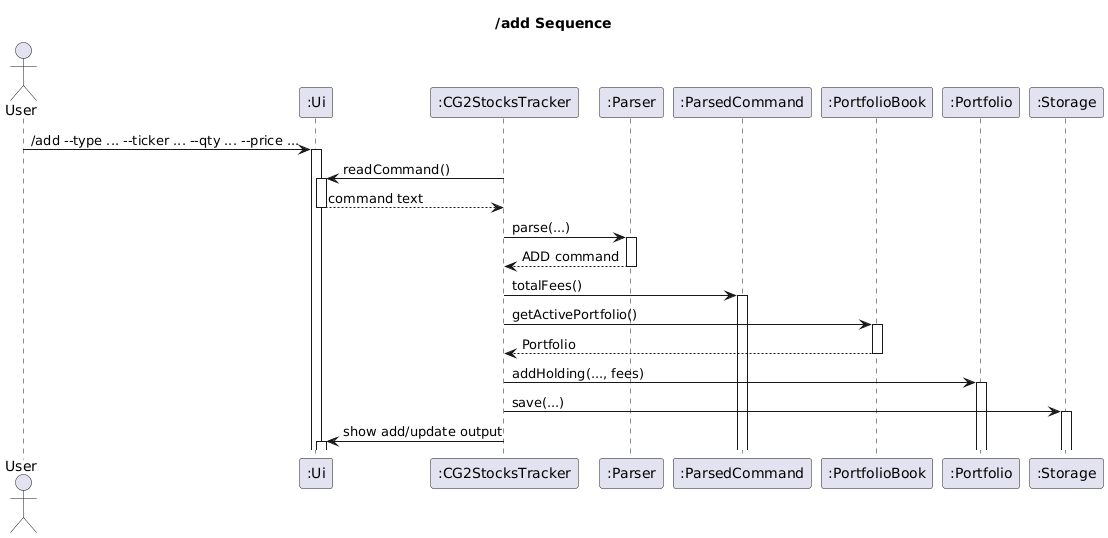

The diagram above was rendered by PlantUML. Its source (embedded in the PNG):
@startuml
title /add Sequence

autoactivate on
actor User
participant ":Ui" as Ui
participant ":CG2StocksTracker" as CG2StocksTracker
participant ":Parser" as Parser
participant ":ParsedCommand" as ParsedCommand
participant ":PortfolioBook" as PortfolioBook
participant ":Portfolio" as Portfolio
participant ":Storage" as Storage

User -> Ui : /add ~--type ... ~--ticker ... ~--qty ... ~--price ...
CG2StocksTracker -> Ui : readCommand()
Ui --> CG2StocksTracker : command text
CG2StocksTracker -> Parser : parse(...)
Parser --> CG2StocksTracker : ADD command
CG2StocksTracker -> ParsedCommand : totalFees()
CG2StocksTracker -> PortfolioBook : getActivePortfolio()
PortfolioBook --> CG2StocksTracker : Portfolio
CG2StocksTracker -> Portfolio : addHolding(..., fees)
CG2StocksTracker -> Storage : save(...)
CG2StocksTracker -> Ui : show add/update output
@enduml